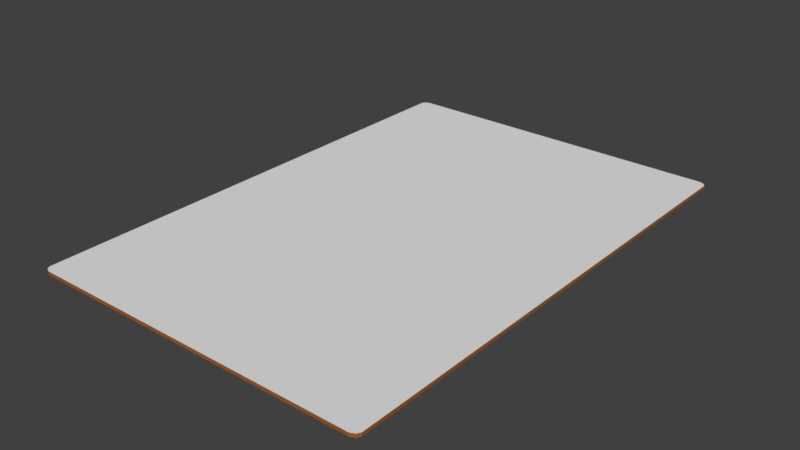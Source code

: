 # Source: card.blend  (saved by Blender 2.79.0; exported with 4.5.12 LTS)
import bpy
from mathutils import Matrix  # noqa: F401  (used for matrix-valued properties, if any)

bpy.ops.wm.read_factory_settings(use_empty=True)
scene = bpy.context.scene
scene.name = 'Scene'

# ---- collections
col_collection_1 = bpy.data.collections.new('Collection 1'); scene.collection.children.link(col_collection_1)

# ---- materials (node trees are filled in below, after node groups)
mat_front = bpy.data.materials.new('front')
mat_front.alpha_threshold = 0.0
mat_front.use_transparent_shadow = False
mat_front.roughness = 0.5
mat_back = bpy.data.materials.new('back')
mat_back.alpha_threshold = 0.0
mat_back.use_transparent_shadow = False
mat_back.diffuse_color = (0.004896, 0.004896, 0.004896, 1.0)
mat_back.roughness = 0.5
mat_back.line_color = (0.0, 0.0, 0.0, 1.0)
mat_side = bpy.data.materials.new('side')
mat_side.alpha_threshold = 0.0
mat_side.use_transparent_shadow = False
mat_side.diffuse_color = (0.3506, 0.1139, 0.02773, 1.0)
mat_side.roughness = 0.5

# ---- material node trees

# ---- world
world_world = bpy.data.worlds.new('World'); scene.world = world_world
world_world.color = (0.05088, 0.05088, 0.05088)
world_world.use_sun_shadow = False
world_world.sun_shadow_jitter_overblur = 0.0
world_world.cycles.sampling_method = 'MANUAL'

# ---- meshes
me_plane = bpy.data.meshes.new('Plane')
me_plane.from_pydata([(-0.9875, 1.444, 0.0), (-0.9994, 1.228, 0.0), (-0.4997, 1.456, 0.0), (-0.4997, 1.228, 0.0), (-0.9619, 1.456, 0.0), (-0.9994, 1.424, 0.0), (-0.4997, 1.424, 0.0), (-0.9619, 1.228, 0.0), (-0.9619, 1.424, 0.0), (-0.9875, 1.444, -0.02), (-0.9994, 1.228, -0.02), (-0.4997, 1.456, -0.02), (-0.4997, 1.228, -0.02), (-0.9619, 1.456, -0.02), (-0.9994, 1.424, -0.02), (-0.4997, 1.424, -0.02), (-0.9619, 1.228, -0.02), (-0.9619, 1.424, -0.02), (0.9875, 1.444, 0.0), (0.0, 1.456, 0.0), (0.9994, 1.228, 0.0), (0.4997, 1.456, 0.0), (0.4997, 1.228, 0.0), (0.9619, 1.456, 0.0), (0.9994, 1.424, 0.0), (0.4997, 1.424, 0.0), (0.9619, 1.228, 0.0), (0.9619, 1.424, 0.0), (0.9875, 1.444, -0.02), (0.0, 1.456, -0.02), (0.9994, 1.228, -0.02), (0.4997, 1.456, -0.02), (0.4997, 1.228, -0.02), (0.9619, 1.456, -0.02), (0.9994, 1.424, -0.02), (0.4997, 1.424, -0.02), (0.9619, 1.228, -0.02), (0.9619, 1.424, -0.02), (-0.9994, 0.0, 0.0), (-0.9875, -1.444, 0.0), (-0.9994, -1.228, 0.0), (-0.4997, 0.0, 0.0), (-0.4997, -1.456, 0.0), (-0.4997, -1.228, 0.0), (-0.9619, -1.456, 0.0), (-0.9994, -1.424, 0.0), (-0.4997, -1.424, 0.0), (-0.9619, -1.228, 0.0), (-0.9619, -1.424, 0.0), (-0.9994, 0.0, -0.02), (-0.9875, -1.444, -0.02), (-0.9994, -1.228, -0.02), (-0.4997, 0.0, -0.02), (-0.4997, -1.456, -0.02), (-0.4997, -1.228, -0.02), (-0.9619, -1.456, -0.02), (-0.9994, -1.424, -0.02), (-0.4997, -1.424, -0.02), (-0.9619, -1.228, -0.02), (-0.9619, -1.424, -0.02), (0.9994, 0.0, 0.0), (0.0, 0.0, 0.0), (0.9875, -1.444, 0.0), (0.0, -1.456, 0.0), (0.9994, -1.228, 0.0), (0.4997, 0.0, 0.0), (0.4997, -1.456, 0.0), (0.4997, -1.228, 0.0), (0.9619, -1.456, 0.0), (0.9994, -1.424, 0.0), (0.4997, -1.424, 0.0), (0.9619, -1.228, 0.0), (0.9619, -1.424, 0.0), (0.9994, 0.0, -0.02), (0.0, 0.0, -0.02), (0.9875, -1.444, -0.02), (0.0, -1.456, -0.02), (0.9994, -1.228, -0.02), (0.4997, 0.0, -0.02), (0.4997, -1.456, -0.02), (0.4997, -1.228, -0.02), (0.9619, -1.456, -0.02), (0.9994, -1.424, -0.02), (0.4997, -1.424, -0.02), (0.9619, -1.228, -0.02), (0.9619, -1.424, -0.02)], [], [(65, 22, 25, 21, 19, 61), (8, 6, 2, 4), (38, 41, 3, 7, 1), (5, 8, 4, 0), (1, 7, 8, 5), (7, 3, 6, 8), (78, 74, 29, 31, 35, 32), (17, 13, 11, 15), (49, 10, 16, 12, 52), (14, 9, 13, 17), (10, 14, 17, 16), (16, 17, 15, 12), (2, 11, 13, 4), (0, 9, 14, 5), (4, 13, 9, 0), (1, 10, 49, 38), (19, 29, 11, 2), (5, 14, 10, 1), (61, 74, 29, 19), (27, 23, 21, 25), (60, 20, 26, 22, 65), (24, 18, 23, 27), (20, 24, 27, 26), (26, 27, 25, 22), (37, 35, 31, 33), (73, 78, 32, 36, 30), (34, 37, 33, 28), (30, 36, 37, 34), (36, 32, 35, 37), (21, 23, 33, 31), (41, 43, 46, 42, 63, 61), (18, 24, 34, 28), (23, 18, 28, 33), (20, 60, 73, 30), (19, 21, 31, 29), (24, 20, 30, 34), (61, 63, 76, 74), (48, 44, 42, 46), (38, 40, 47, 43, 41), (45, 39, 44, 48), (40, 45, 48, 47), (47, 48, 46, 43), (78, 80, 83, 79, 76, 74), (59, 57, 53, 55), (49, 52, 54, 58, 51), (56, 59, 55, 50), (51, 58, 59, 56), (58, 54, 57, 59), (38, 49, 52, 41), (42, 44, 55, 53), (39, 45, 56, 50), (44, 39, 50, 55), (40, 38, 49, 51), (63, 42, 53, 76), (45, 40, 51, 56), (41, 52, 74, 61), (52, 74, 76, 53, 57, 54), (72, 70, 66, 68), (60, 65, 67, 71, 64), (69, 72, 68, 62), (64, 71, 72, 69), (71, 67, 70, 72), (52, 12, 15, 11, 29, 74), (85, 81, 79, 83), (73, 77, 84, 80, 78), (82, 75, 81, 85), (77, 82, 85, 84), (84, 85, 83, 80), (60, 65, 78, 73), (66, 79, 81, 68), (65, 61, 63, 66, 70, 67), (62, 75, 82, 69), (68, 81, 75, 62), (64, 77, 73, 60), (63, 76, 79, 66), (69, 82, 77, 64), (65, 61, 74, 78), (41, 61, 19, 2, 6, 3)])
me_plane.polygons.foreach_set('material_index', [0, 0, 0, 0, 0, 0, 1, 1, 1, 1, 1, 1, 2, 2, 2, 2, 2, 2, 1, 0, 0, 0, 0, 0, 1, 1, 1, 1, 1, 2, 0, 2, 2, 2, 2, 2, 1, 0, 0, 0, 0, 0, 1, 1, 1, 1, 1, 1, 1, 2, 2, 2, 2, 2, 2, 1, 1, 0, 0, 0, 0, 0, 1, 1, 1, 1, 1, 1, 1, 2, 0, 2, 2, 2, 2, 2, 1, 0])
_uv = me_plane.uv_layers.new(name='UVMap')
_uv.uv.foreach_set('vector', [0.6812, 0.5014, 0.6812, 0.9217, 0.6812, 0.989, 0.6812, 0.9997, 0.5101, 0.9997, 0.5101, 0.5014, 0.1808, 0.989, 0.3391, 0.989, 0.3391, 0.9997, 0.1808, 0.9997, 0.168, 0.5014, 0.3391, 0.5014, 0.3391, 0.9217, 0.1808, 0.9217, 0.168, 0.9217, 0.168, 0.989, 0.1808, 0.989, 0.1808, 0.9997, 0.1721, 0.9957, 0.168, 0.9217, 0.1808, 0.9217, 0.1808, 0.989, 0.168, 0.989, 0.1808, 0.9217, 0.3391, 0.9217, 0.3391, 0.989, 0.1808, 0.989, 0.6812, 0.5014, 0.5101, 0.5014, 0.5101, 0.9997, 0.6812, 0.9997, 0.6812, 0.989, 0.6812, 0.9217, 0.1808, 0.989, 0.1808, 0.9997, 0.3391, 0.9997, 0.3391, 0.989, 0.168, 0.5014, 0.168, 0.9217, 0.1808, 0.9217, 0.3391, 0.9217, 0.3391, 0.5014, 0.168, 0.989, 0.1721, 0.9957, 0.1808, 0.9997, 0.1808, 0.989, 0.168, 0.9217, 0.168, 0.989, 0.1808, 0.989, 0.1808, 0.9217, 0.1808, 0.9217, 0.1808, 0.989, 0.3391, 0.989, 0.3391, 0.9217, 0.3391, 0.9997, 0.3391, 0.9997, 0.1808, 0.9997, 0.1808, 0.9997, 0.1721, 0.9957, 0.1721, 0.9957, 0.168, 0.989, 0.168, 0.989, 0.1808, 0.9997, 0.1808, 0.9997, 0.1721, 0.9957, 0.1721, 0.9957, 0.168, 0.9217, 0.168, 0.9217, 0.168, 0.5014, 0.168, 0.5014, 0.5101, 0.9997, 0.5101, 0.9997, 0.3391, 0.9997, 0.3391, 0.9997, 0.168, 0.989, 0.168, 0.989, 0.168, 0.9217, 0.168, 0.9217, 0.5101, 0.5014, 0.5101, 0.5014, 0.5101, 0.9997, 0.5101, 0.9997, 0.8394, 0.989, 0.8394, 0.9997, 0.6812, 0.9997, 0.6812, 0.989, 0.8523, 0.5014, 0.8523, 0.9217, 0.8394, 0.9217, 0.6812, 0.9217, 0.6812, 0.5014, 0.8523, 0.989, 0.8482, 0.9957, 0.8394, 0.9997, 0.8394, 0.989, 0.8523, 0.9217, 0.8523, 0.989, 0.8394, 0.989, 0.8394, 0.9217, 0.8394, 0.9217, 0.8394, 0.989, 0.6812, 0.989, 0.6812, 0.9217, 0.8394, 0.989, 0.6812, 0.989, 0.6812, 0.9997, 0.8394, 0.9997, 0.8523, 0.5014, 0.6812, 0.5014, 0.6812, 0.9217, 0.8394, 0.9217, 0.8523, 0.9217, 0.8523, 0.989, 0.8394, 0.989, 0.8394, 0.9997, 0.8482, 0.9957, 0.8523, 0.9217, 0.8394, 0.9217, 0.8394, 0.989, 0.8523, 0.989, 0.8394, 0.9217, 0.6812, 0.9217, 0.6812, 0.989, 0.8394, 0.989, 0.6812, 0.9997, 0.8394, 0.9997, 0.8394, 0.9997, 0.6812, 0.9997, 0.3391, 0.5014, 0.3391, 0.08101, 0.3391, 0.01379, 0.3391, 0.003, 0.5101, 0.003, 0.5101, 0.5014, 0.8482, 0.9957, 0.8523, 0.989, 0.8523, 0.989, 0.8482, 0.9957, 0.8394, 0.9997, 0.8482, 0.9957, 0.8482, 0.9957, 0.8394, 0.9997, 0.8523, 0.9217, 0.8523, 0.5014, 0.8523, 0.5014, 0.8523, 0.9217, 0.5101, 0.9997, 0.6812, 0.9997, 0.6812, 0.9997, 0.5101, 0.9997, 0.8523, 0.989, 0.8523, 0.9217, 0.8523, 0.9217, 0.8523, 0.989, 0.5101, 0.5014, 0.5101, 0.003, 0.5101, 0.003, 0.5101, 0.5014, 0.1808, 0.01379, 0.1808, 0.003, 0.3391, 0.003, 0.3391, 0.01379, 0.168, 0.5014, 0.168, 0.08101, 0.1808, 0.08101, 0.3391, 0.08101, 0.3391, 0.5014, 0.168, 0.01379, 0.1721, 0.007082, 0.1808, 0.003, 0.1808, 0.01379, 0.168, 0.08101, 0.168, 0.01379, 0.1808, 0.01379, 0.1808, 0.08101, 0.1808, 0.08101, 0.1808, 0.01379, 0.3391, 0.01379, 0.3391, 0.08101, 0.6812, 0.5014, 0.6812, 0.08101, 0.6812, 0.01379, 0.6812, 0.003, 0.5101, 0.003, 0.5101, 0.5014, 0.1808, 0.01379, 0.3391, 0.01379, 0.3391, 0.003, 0.1808, 0.003, 0.168, 0.5014, 0.3391, 0.5014, 0.3391, 0.08101, 0.1808, 0.08101, 0.168, 0.08101, 0.168, 0.01379, 0.1808, 0.01379, 0.1808, 0.003, 0.1721, 0.007082, 0.168, 0.08101, 0.1808, 0.08101, 0.1808, 0.01379, 0.168, 0.01379, 0.1808, 0.08101, 0.3391, 0.08101, 0.3391, 0.01379, 0.1808, 0.01379, 0.168, 0.5014, 0.168, 0.5014, 0.3391, 0.5014, 0.3391, 0.5014, 0.3391, 0.003, 0.1808, 0.003, 0.1808, 0.003, 0.3391, 0.003, 0.1721, 0.007082, 0.168, 0.01379, 0.168, 0.01379, 0.1721, 0.007082, 0.1808, 0.003, 0.1721, 0.007082, 0.1721, 0.007082, 0.1808, 0.003, 0.168, 0.08101, 0.168, 0.5014, 0.168, 0.5014, 0.168, 0.08101, 0.5101, 0.003, 0.3391, 0.003, 0.3391, 0.003, 0.5101, 0.003, 0.168, 0.01379, 0.168, 0.08101, 0.168, 0.08101, 0.168, 0.01379, 0.3391, 0.5014, 0.3391, 0.5014, 0.5101, 0.5014, 0.5101, 0.5014, 0.3391, 0.5014, 0.5101, 0.5014, 0.5101, 0.003, 0.3391, 0.003, 0.3391, 0.01379, 0.3391, 0.08101, 0.8394, 0.01379, 0.6812, 0.01379, 0.6812, 0.003, 0.8394, 0.003, 0.8523, 0.5014, 0.6812, 0.5014, 0.6812, 0.08101, 0.8394, 0.08101, 0.8523, 0.08101, 0.8523, 0.01379, 0.8394, 0.01379, 0.8394, 0.003, 0.8482, 0.007082, 0.8523, 0.08101, 0.8394, 0.08101, 0.8394, 0.01379, 0.8523, 0.01379, 0.8394, 0.08101, 0.6812, 0.08101, 0.6812, 0.01379, 0.8394, 0.01379, 0.3391, 0.5014, 0.3391, 0.9217, 0.3391, 0.989, 0.3391, 0.9997, 0.5101, 0.9997, 0.5101, 0.5014, 0.8394, 0.01379, 0.8394, 0.003, 0.6812, 0.003, 0.6812, 0.01379, 0.8523, 0.5014, 0.8523, 0.08101, 0.8394, 0.08101, 0.6812, 0.08101, 0.6812, 0.5014, 0.8523, 0.01379, 0.8482, 0.007082, 0.8394, 0.003, 0.8394, 0.01379, 0.8523, 0.08101, 0.8523, 0.01379, 0.8394, 0.01379, 0.8394, 0.08101, 0.8394, 0.08101, 0.8394, 0.01379, 0.6812, 0.01379, 0.6812, 0.08101, 0.8523, 0.5014, 0.6812, 0.5014, 0.6812, 0.5014, 0.8523, 0.5014, 0.6812, 0.003, 0.6812, 0.003, 0.8394, 0.003, 0.8394, 0.003, 0.6812, 0.5014, 0.5101, 0.5014, 0.5101, 0.003, 0.6812, 0.003, 0.6812, 0.01379, 0.6812, 0.08101, 0.8482, 0.007082, 0.8482, 0.007082, 0.8523, 0.01379, 0.8523, 0.01379, 0.8394, 0.003, 0.8394, 0.003, 0.8482, 0.007082, 0.8482, 0.007082, 0.8523, 0.08101, 0.8523, 0.08101, 0.8523, 0.5014, 0.8523, 0.5014, 0.5101, 0.003, 0.5101, 0.003, 0.6812, 0.003, 0.6812, 0.003, 0.8523, 0.01379, 0.8523, 0.01379, 0.8523, 0.08101, 0.8523, 0.08101, 0.6812, 0.5014, 0.5101, 0.5014, 0.5101, 0.5014, 0.6812, 0.5014, 0.3391, 0.5014, 0.5101, 0.5014, 0.5101, 0.9997, 0.3391, 0.9997, 0.3391, 0.989, 0.3391, 0.9217])
me_plane.materials.append(mat_front)
me_plane.materials.append(mat_back)
me_plane.materials.append(mat_side)
me_plane.use_remesh_preserve_volume = False
me_plane.use_remesh_preserve_attributes = False
me_plane.use_mirror_vertex_groups = False
me_plane.update()

# ---- objects
ob_card_nocol = bpy.data.objects.new('card-nocol', me_plane)

# ---- transforms, parenting, visibility, modifiers, constraints
ob_card_nocol.location = (0.0, 0.0, 0.0)
ob_card_nocol.scale = (0.5, 0.5, 0.5)
ob_card_nocol.lineart.crease_threshold = 0.0

# ---- collection membership
col_collection_1.objects.link(ob_card_nocol)

# ---- scene / render settings (as saved in the file)
scene.frame_start = 1; scene.frame_end = 250; scene.frame_set(1)
scene.render.engine = 'BLENDER_EEVEE_NEXT'
scene.render.resolution_percentage = 50
scene.render.dither_intensity = 0.0
scene.cycles.use_denoising = False
scene.cycles.samples = 128
scene.cycles.sampling_pattern = 'TABULATED_SOBOL'
scene.cycles.use_adaptive_sampling = False
scene.cycles.use_light_tree = False
scene.cycles.blur_glossy = 0.0
scene.cycles.sample_clamp_indirect = 0.0
scene.view_settings.view_transform = 'Standard'
bpy.context.view_layer.update()

# ---- added for rendering (the .blend has no active camera and no usable light): camera, sun
cam_auto = bpy.data.cameras.new('AutoCamera')
cam_auto.lens = 50.0
cam_auto.sensor_width = 36.0
cam_auto.clip_end = 1000.0
ob_auto_camera = bpy.data.objects.new('AutoCamera', cam_auto)
scene.collection.objects.link(ob_auto_camera)
ob_auto_camera.location = (1.63378, -1.96054, 1.30203)
ob_auto_camera.rotation_euler = (1.09748, -7.21219e-08, 0.694738)
scene.camera = ob_auto_camera
light_auto_sun = bpy.data.lights.new('AutoSun', 'SUN')
light_auto_sun.energy = 3.0
light_auto_sun.angle = 0.0523599
ob_auto_sun = bpy.data.objects.new('AutoSun', light_auto_sun)
scene.collection.objects.link(ob_auto_sun)
ob_auto_sun.rotation_euler = (0.872665, 0.174533, 0.523599)
bpy.context.view_layer.update()
